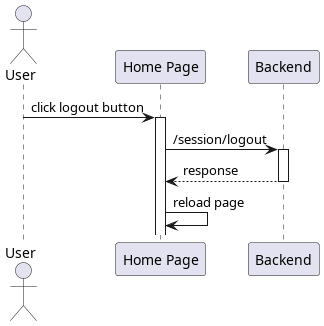

The diagram above was rendered by PlantUML. Its source (embedded in the PNG):
@startuml logout
'autonumber 1.1.1

actor User as u

' Box "front end"
participant "Home Page" as home
' end box

participant "Backend" as be

u -> home++ : click logout button
home -> be++ : /session/logout
return response

home -> home : reload page

@enduml